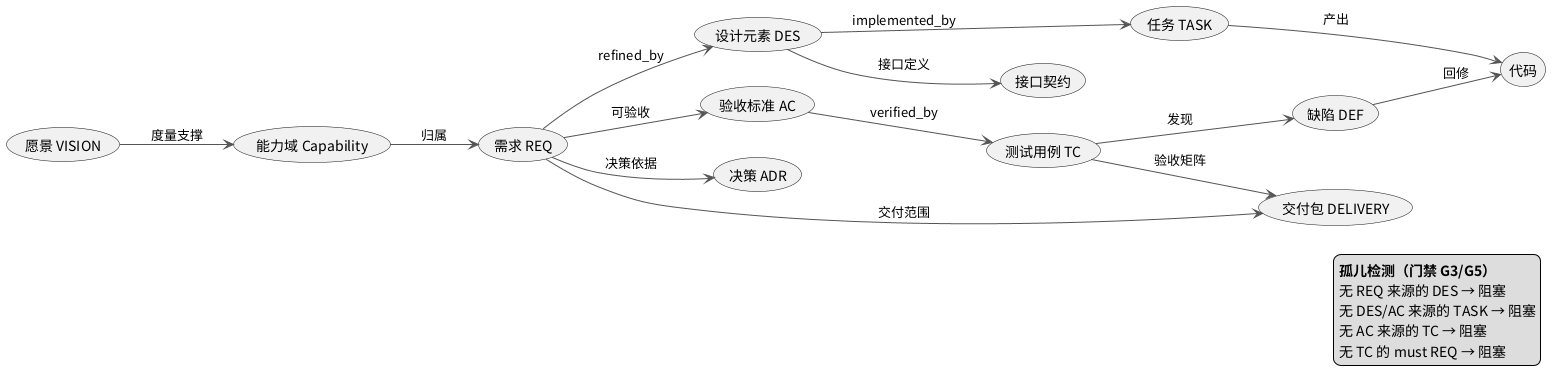

The diagram above was rendered by PlantUML. Its source (embedded in the PNG):
@startuml sdo-trace
skinparam defaultFontName "Noto Sans CJK SC"
skinparam shadowing false
skinparam ArrowColor #555555
left to right direction

(愿景 VISION) as V
(能力域 Capability) as C
(需求 REQ) as R
(验收标准 AC) as AC
(设计元素 DES) as D
(决策 ADR) as ADR
(接口契约) as CT
(任务 TASK) as T
(代码) as CODE
(测试用例 TC) as TC
(缺陷 DEF) as DEF
(交付包 DELIVERY) as DEL

V --> C : 度量支撑
C --> R : 归属
R --> AC : 可验收
R --> D : refined_by
R --> ADR : 决策依据
D --> CT : 接口定义
D --> T : implemented_by
T --> CODE : 产出
AC --> TC : verified_by
TC --> DEF : 发现
DEF --> CODE : 回修
R --> DEL : 交付范围
TC --> DEL : 验收矩阵

legend right
  **孤儿检测（门禁 G3/G5）**
  无 REQ 来源的 DES → 阻塞
  无 DES/AC 来源的 TASK → 阻塞
  无 AC 来源的 TC → 阻塞
  无 TC 的 must REQ → 阻塞
end legend
@enduml